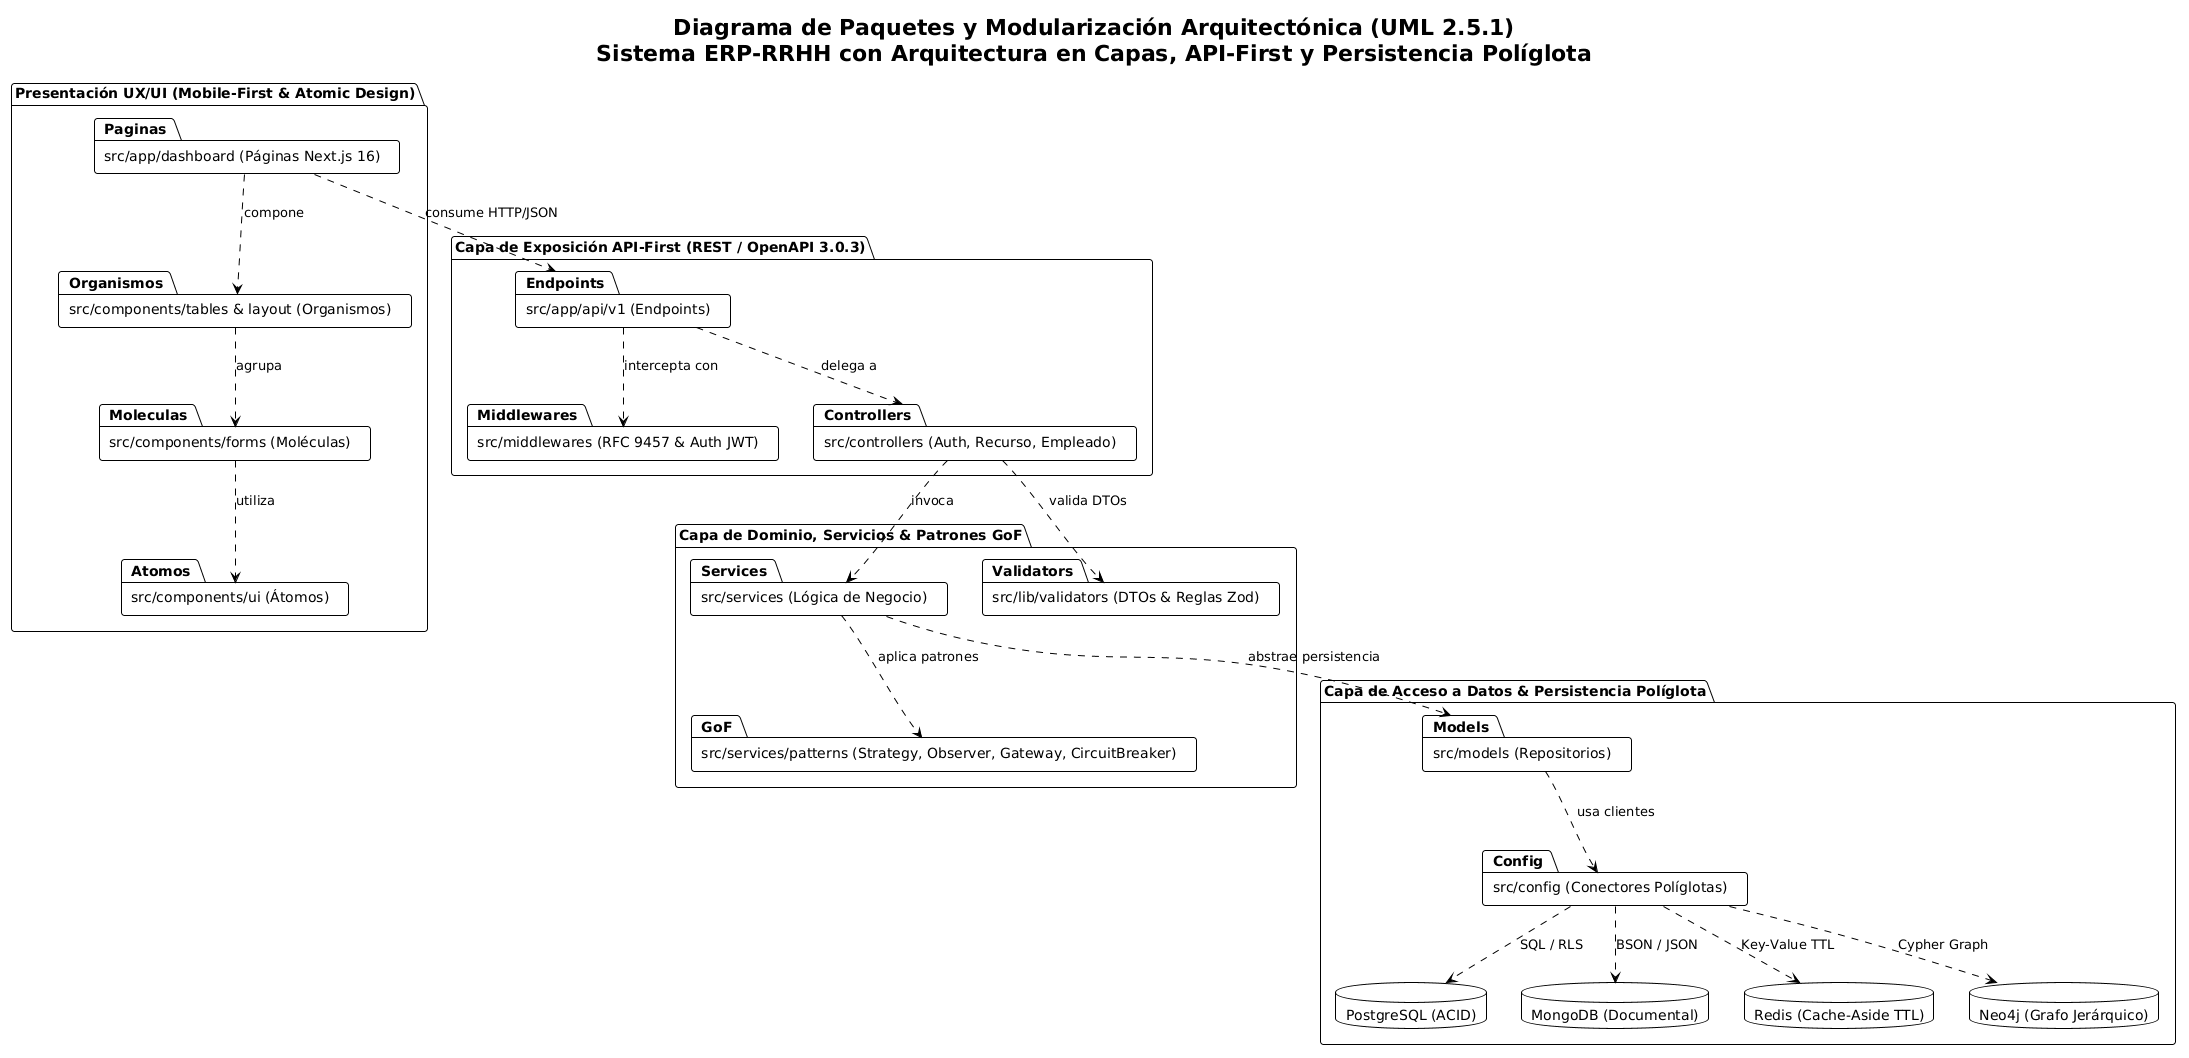

The diagram above was rendered by PlantUML. Its source (embedded in the PNG):
@startuml
!theme plain
skinparam backgroundColor #FFFFFF
skinparam PackageStyle folder
skinparam roundcorner 6

title Diagrama de Paquetes y Modularización Arquitectónica (UML 2.5.1)\nSistema ERP-RRHH con Arquitectura en Capas, API-First y Persistencia Políglota

package "Presentación UX/UI (Mobile-First & Atomic Design)" as UI {
  package "src/components/ui (Átomos)" as Atomos
  package "src/components/forms (Moléculas)" as Moleculas
  package "src/components/tables & layout (Organismos)" as Organismos
  package "src/app/dashboard (Páginas Next.js 16)" as Paginas

  Paginas ..> Organismos : compone
  Organismos ..> Moleculas : agrupa
  Moleculas ..> Atomos : utiliza
}

package "Capa de Exposición API-First (REST / OpenAPI 3.0.3)" as API {
  package "src/app/api/v1 (Endpoints)" as Endpoints
  package "src/middlewares (RFC 9457 & Auth JWT)" as Middlewares
  package "src/controllers (Auth, Recurso, Empleado)" as Controllers

  Endpoints ..> Middlewares : intercepta con
  Endpoints ..> Controllers : delega a
}

package "Capa de Dominio, Servicios & Patrones GoF" as Dominio {
  package "src/services (Lógica de Negocio)" as Services
  package "src/services/patterns (Strategy, Observer, Gateway, CircuitBreaker)" as GoF
  package "src/lib/validators (DTOs & Reglas Zod)" as Validators

  Controllers ..> Validators : valida DTOs
  Controllers ..> Services : invoca
  Services ..> GoF : aplica patrones
}

package "Capa de Acceso a Datos & Persistencia Políglota" as Datos {
  package "src/models (Repositorios)" as Models
  package "src/config (Conectores Políglotas)" as Config

  database "PostgreSQL (ACID)" as PG
  database "MongoDB (Documental)" as MONGO
  database "Redis (Cache-Aside TTL)" as REDIS
  database "Neo4j (Grafo Jerárquico)" as NEO4J

  Services ..> Models : abstrae persistencia
  Models ..> Config : usa clientes
  Config ..> PG : SQL / RLS
  Config ..> MONGO : BSON / JSON
  Config ..> REDIS : Key-Value TTL
  Config ..> NEO4J : Cypher Graph
}

Paginas ..> Endpoints : consume HTTP/JSON
@enduml